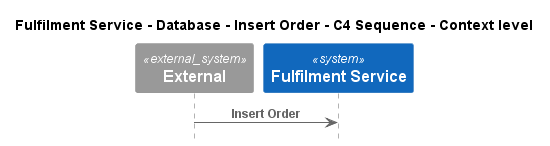

The diagram above was rendered by PlantUML. Its source (embedded in the PNG):
@startuml
!pragma layout smetana
!include ..\..\..\..\..\..\..\.c4s\C4_Sequence.puml

title Fulfilment Service - Database - Insert Order - C4 Sequence - Context level

System_Ext(C4InterFlow.SoftwareSystems.ExternalSystem, "External", "")
System(ECommercePlatform.SoftwareSystems.FulfilmentService, "Fulfilment Service", "")

Rel(C4InterFlow.SoftwareSystems.ExternalSystem, ECommercePlatform.SoftwareSystems.FulfilmentService, "Insert Order")


@enduml